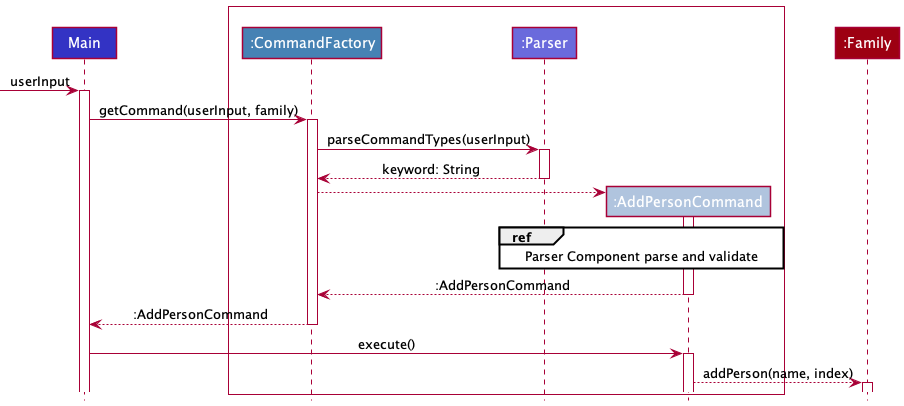

The diagram above was rendered by PlantUML. Its source (embedded in the PNG):
@startuml
'https://plantuml.com/sequence-diagram
!include style.puml


participant Main LOGIC_COLOR_T1

Box " "#WHITE
    participant ":CommandFactory" as CommandFactory COMMAND_COLOR
    participant ":Parser" as Parser LOGIC_COLOR_T2
    participant ":AddPersonCommand" as AddPersonCommand COMMAND_COLOR_T2
end Box

participant ":Family" as Family MODEL_COLOR

-> Main: userInput
activate Main
Main -> CommandFactory: getCommand(userInput, family)
activate CommandFactory
CommandFactory -> Parser: parseCommandTypes(userInput)
activate Parser
Parser --> CommandFactory: keyword: String
deactivate Parser
create AddPersonCommand
CommandFactory --> AddPersonCommand
activate AddPersonCommand
ref over Parser, AddPersonCommand
Parser Component parse and validate
end ref
AddPersonCommand --> CommandFactory: :AddPersonCommand
deactivate AddPersonCommand
CommandFactory --> Main: :AddPersonCommand
deactivate CommandFactory
Main -> AddPersonCommand: execute()
activate AddPersonCommand
AddPersonCommand --> Family: addPerson(name, index)
activate Family
@enduml